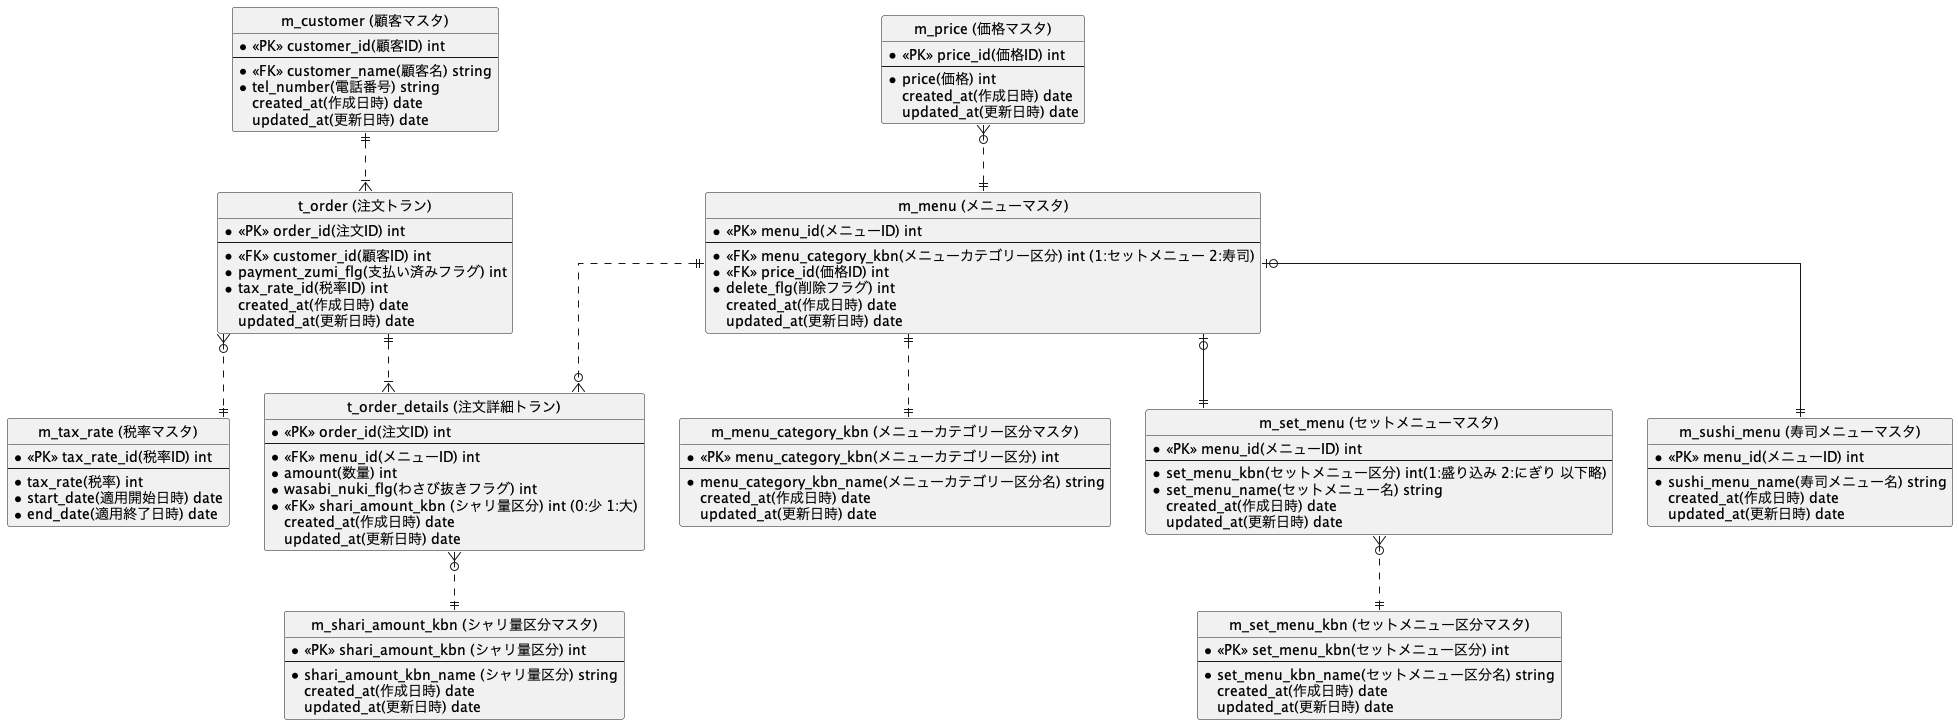

The diagram above was rendered by PlantUML. Its source (embedded in the PNG):
@startuml test
hide circle
skinparam linetype ortho

entity "m_menu (メニューマスタ)" as m_menu {
     * <<PK>> menu_id(メニューID) int
     --
     * <<FK>> menu_category_kbn(メニューカテゴリー区分) int (1:セットメニュー 2:寿司)
     * <<FK>> price_id(価格ID) int
     * delete_flg(削除フラグ) int
     created_at(作成日時) date
     updated_at(更新日時) date
 }

 entity "m_menu_category_kbn (メニューカテゴリー区分マスタ)" as m_menu_category_kbn {
     * <<PK>> menu_category_kbn(メニューカテゴリー区分) int
     --
     * menu_category_kbn_name(メニューカテゴリー区分名) string
     created_at(作成日時) date
     updated_at(更新日時) date
 }

 entity "m_set_menu (セットメニューマスタ)" as m_set_menu {
     * <<PK>> menu_id(メニューID) int
     --
     * set_menu_kbn(セットメニュー区分) int(1:盛り込み 2:にぎり 以下略)
     * set_menu_name(セットメニュー名) string
     created_at(作成日時) date
     updated_at(更新日時) date
 }

 entity "m_set_menu_kbn (セットメニュー区分マスタ)" as m_set_menu_kbn {
     * <<PK>> set_menu_kbn(セットメニュー区分) int
     --
     * set_menu_kbn_name(セットメニュー区分名) string
     created_at(作成日時) date
     updated_at(更新日時) date
 }

 entity "m_sushi_menu (寿司メニューマスタ)" as m_sushi_menu {
     * <<PK>> menu_id(メニューID) int
     --
     * sushi_menu_name(寿司メニュー名) string
     created_at(作成日時) date
     updated_at(更新日時) date
 }

 entity "m_price (価格マスタ)" as m_price {
     * <<PK>> price_id(価格ID) int
     --
     * price(価格) int
     created_at(作成日時) date
     updated_at(更新日時) date
 }

entity "m_customer (顧客マスタ)" as m_customer {
     * <<PK>> customer_id(顧客ID) int
     --
     * <<FK>> customer_name(顧客名) string
     * tel_number(電話番号) string
     created_at(作成日時) date
     updated_at(更新日時) date
 }

entity "t_order (注文トラン)" as t_order {
     * <<PK>> order_id(注文ID) int
     --
     * <<FK>> customer_id(顧客ID) int
     * payment_zumi_flg(支払い済みフラグ) int
     * tax_rate_id(税率ID) int
     created_at(作成日時) date
     updated_at(更新日時) date
 }

entity "t_order_details (注文詳細トラン)" as t_order_details {
     * <<PK>> order_id(注文ID) int
     --
     * <<FK>> menu_id(メニューID) int
     * amount(数量) int
     * wasabi_nuki_flg(わさび抜きフラグ) int
     * <<FK>> shari_amount_kbn (シャリ量区分) int (0:少 1:大)
     created_at(作成日時) date
     updated_at(更新日時) date
 }

entity "m_shari_amount_kbn (シャリ量区分マスタ)" as m_shari_amount_kbn {
     * <<PK>> shari_amount_kbn (シャリ量区分) int
     --
     * shari_amount_kbn_name (シャリ量区分) string
     created_at(作成日時) date
     updated_at(更新日時) date
 }

entity "m_tax_rate (税率マスタ)" as m_tax_rate {
     * <<PK>> tax_rate_id(税率ID) int
     --
     * tax_rate(税率) int
     * start_date(適用開始日時) date
     * end_date(適用終了日時) date
 }

 t_order ||..|{ t_order_details
 m_customer ||..|{ t_order
 m_menu ||..|| m_menu_category_kbn
 m_menu |o--|| m_set_menu
 m_menu |o--|| m_sushi_menu
 m_menu ||..o{ t_order_details
 m_set_menu }o..|| m_set_menu_kbn
 t_order }o..|| m_tax_rate 
 m_price }o..|| m_menu
 t_order_details }o..|| m_shari_amount_kbn



@enduml